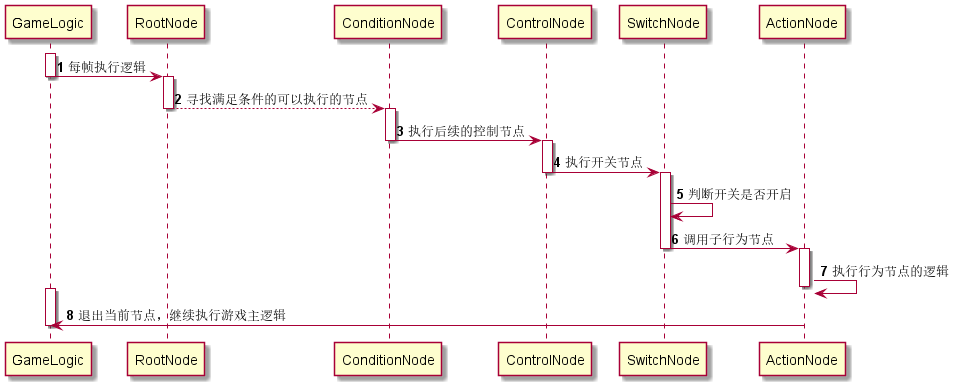

The diagram above was rendered by PlantUML. Its source (embedded in the PNG):
@startuml
'https://plantuml.com/sequence-diagram

participant "GameLogic" as gameLogic
participant "RootNode" as rootNode
participant "ConditionNode" as conditionNode
participant "ControlNode" as controlNode
participant "SwitchNode" as switchNode
participant "ActionNode" as actionNode

autonumber

activate gameLogic
gameLogic -> rootNode: 每帧执行逻辑
deactivate gameLogic
activate rootNode
rootNode --> conditionNode: 寻找满足条件的可以执行的节点
deactivate rootNode
activate conditionNode
conditionNode->controlNode:执行后续的控制节点
deactivate conditionNode
activate controlNode
controlNode->switchNode:执行开关节点
deactivate
activate switchNode
switchNode->switchNode:判断开关是否开启
switchNode->actionNode:调用子行为节点
deactivate switchNode
activate actionNode
actionNode->actionNode:执行行为节点的逻辑
deactivate
activate gameLogic
actionNode->gameLogic:退出当前节点，继续执行游戏主逻辑
deactivate gameLogic
@enduml